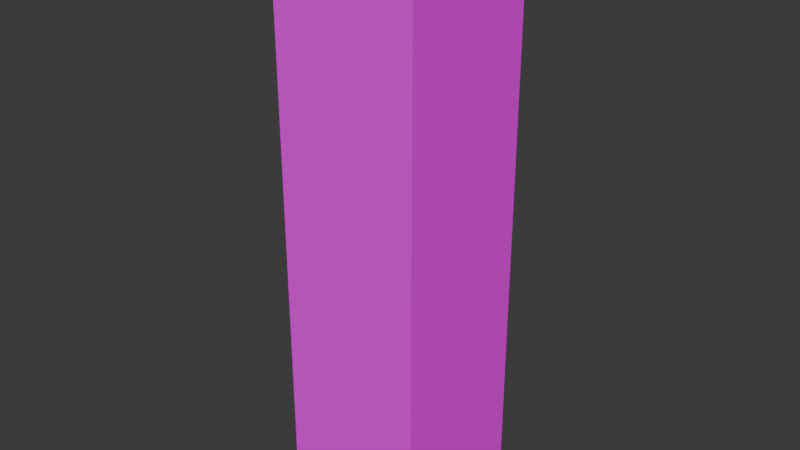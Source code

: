 # Source: BackyardPillar_optimized_.blend  (saved by Blender 4.0.36; exported with 4.5.12 LTS)
import bpy
from mathutils import Matrix  # noqa: F401  (used for matrix-valued properties, if any)

bpy.ops.wm.read_factory_settings(use_empty=True)
scene = bpy.context.scene
scene.name = 'Scene'

# ---- images (referenced by path relative to the original .blend; pixels are not part of the script)
import os
ASSET_DIR = os.environ.get("B2B_ASSET_DIR", "")  # directory of the original .blend (textures are referenced by path, not embedded)
HERE = os.path.dirname(os.path.abspath(__file__))  # packed textures are extracted next to this script under _unpacked/

def load_image(name, relpath, width, height, colorspace="sRGB"):
    """Load a texture the original file referenced (path relative to the .blend, or extracted next to this script)."""
    p = next((c for c in (os.path.join(HERE, relpath), os.path.join(ASSET_DIR, relpath)) if relpath and os.path.exists(c)), "")
    if p:
        img = bpy.data.images.load(p, check_existing=True)
        img.name = name
    else:  # same state as the original file: an image datablock whose file is absent (Cycles renders it pink)
        img = bpy.data.images.new(name, width, height)
        img.source = "FILE"
        img.filepath = "//" + (relpath or name)
    img.colorspace_settings.name = colorspace
    return img
img_stonebrickssplitface001_col_2k_jpg_001 = load_image('StoneBricksSplitface001_COL_2K.jpg.001', 'StoneBricksSplitface001_COL_2K.jpg', 1024, 1024, 'sRGB')

# ---- materials (node trees are filled in below, after node groups)
mat_material_002 = bpy.data.materials.new('Material.002')
mat_material_002.use_transparent_shadow = False

# ---- material node trees
mat_material_002.use_nodes = True; mat_material_002.node_tree.nodes.clear()
_N = mat_material_002.node_tree.nodes; _L = mat_material_002.node_tree.links
n0 = _N.new('ShaderNodeBsdfPrincipled'); n0.name = 'Principled BSDF'; n0.location = (10, 300)
n0.inputs[3].default_value = 1.45
n1 = _N.new('ShaderNodeOutputMaterial'); n1.name = 'Material Output'; n1.location = (300, 300)
n2 = _N.new('ShaderNodeTexImage'); n2.name = 'Image Texture'; n2.location = (-280, 275)
n2.image = img_stonebrickssplitface001_col_2k_jpg_001
_L.new(n0.outputs[0], n1.inputs[0])
_L.new(n2.outputs[0], n0.inputs[0])
n1.is_active_output = True

# ---- world
world_world = bpy.data.worlds.new('World'); scene.world = world_world
world_world.use_nodes = True; world_world.node_tree.nodes.clear()
_N = world_world.node_tree.nodes; _L = world_world.node_tree.links
n0 = _N.new('ShaderNodeOutputWorld'); n0.name = 'World Output'; n0.location = (300, 300)
n1 = _N.new('ShaderNodeBackground'); n1.name = 'Background'; n1.location = (10, 300)
n1.inputs[0].default_value = (0.05088, 0.05088, 0.05088, 1.0)
_L.new(n1.outputs[0], n0.inputs[0])
n0.is_active_output = True
world_world.color = (0.05088, 0.05088, 0.05088)
world_world.use_sun_shadow = False
world_world.sun_shadow_jitter_overblur = 0.0

# ---- meshes
me_cube = bpy.data.meshes.new('Cube')
me_cube.from_pydata([(-0.6379, -2.55, 0.6379), (-0.6379, 2.55, 0.6379), (-0.6379, -2.55, -0.6379), (-0.6379, 2.55, -0.6379), (0.6379, -2.55, 0.6379), (0.6379, 2.55, 0.6379), (0.6379, -2.55, -0.6379), (0.6379, 2.55, -0.6379)], [], [(0, 1, 3, 2), (2, 3, 7, 6), (6, 7, 5, 4), (4, 5, 1, 0)])
_uv = me_cube.uv_layers.new(name='UVMap')
_uv.uv.foreach_set('vector', [-0.7313, -0.03653, 1.731, -0.03653, 1.731, 0.2317, -0.7313, 0.2317, -0.7313, 0.2317, 1.731, 0.2317, 1.731, 0.5, -0.7313, 0.5, -0.7313, 0.5, 1.731, 0.5, 1.731, 0.7683, -0.7313, 0.7683, -0.7313, 0.7683, 1.731, 0.7683, 1.731, 1.037, -0.7313, 1.037])
_uv.active_render = True
_uv = me_cube.uv_layers.new(name='UVLightMap')
_uv.uv.foreach_set('vector', [0.9997, 0.5003, 0.5003, 0.5003, 0.5003, 0.9997, 0.9997, 0.9997, 0.4997, 0.0003, 0.0003, 0.0003, 0.0003, 0.4997, 0.4997, 0.4997, 0.4997, 0.5003, 0.0003, 0.5003, 0.0003, 0.9997, 0.4997, 0.9997, 0.9997, 0.0003, 0.5003, 0.0003, 0.5003, 0.4997, 0.9997, 0.4997])
me_cube.materials.append(mat_material_002)
me_cube.update()

# ---- objects
ob_backyard_pillar = bpy.data.objects.new('Backyard Pillar', me_cube)

# ---- transforms, parenting, visibility, modifiers, constraints
ob_backyard_pillar.location = (-0.1042, 0.03877, 2.455)
ob_backyard_pillar.rotation_euler = (1.571, 0.0, 0.0)

# ---- collection membership
scene.collection.objects.link(ob_backyard_pillar)

# ---- scene / render settings (as saved in the file)
scene.frame_start = 1; scene.frame_end = 250; scene.frame_set(1)
scene.render.engine = 'BLENDER_EEVEE_NEXT'
scene.cycles.sampling_pattern = 'TABULATED_SOBOL'
bpy.context.view_layer.update()

# ---- added for rendering (the .blend has no active camera and no usable light): camera, sun
cam_auto = bpy.data.cameras.new('AutoCamera')
cam_auto.lens = 50.0
cam_auto.sensor_width = 36.0
cam_auto.clip_end = 1000.0
ob_auto_camera = bpy.data.objects.new('AutoCamera', cam_auto)
scene.collection.objects.link(ob_auto_camera)
ob_auto_camera.location = (4.90026, -5.9666, 6.45886)
ob_auto_camera.rotation_euler = (1.09748, -7.21219e-08, 0.694738)
scene.camera = ob_auto_camera
light_auto_sun = bpy.data.lights.new('AutoSun', 'SUN')
light_auto_sun.energy = 3.0
light_auto_sun.angle = 0.0523599
ob_auto_sun = bpy.data.objects.new('AutoSun', light_auto_sun)
scene.collection.objects.link(ob_auto_sun)
ob_auto_sun.rotation_euler = (0.872665, 0.174533, 0.523599)
bpy.context.view_layer.update()
